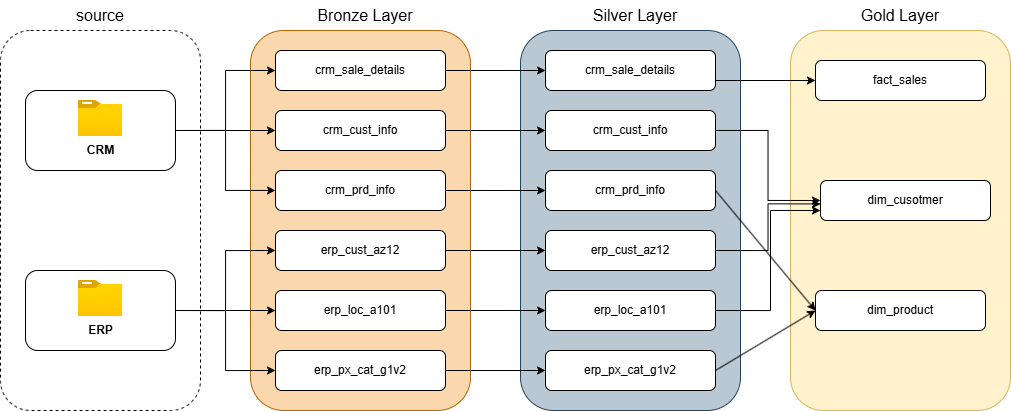

The diagram above was exported from draw.io. Its source (the exported page's mxGraphModel, read from the mxfile embedded in the PNG):
<mxGraphModel dx="1176" dy="687" grid="1" gridSize="10" guides="1" tooltips="1" connect="1" arrows="1" fold="1" page="1" pageScale="1" pageWidth="850" pageHeight="1100" background="#FFFFFF" math="0" shadow="0">
  <root>
    <mxCell id="0" />
    <mxCell id="1" parent="0" />
    <mxCell id="4Ehx38y6miOJIYWaEG7S-7" parent="1" style="rounded=1;whiteSpace=wrap;html=1;dashed=1;" value="" vertex="1">
      <mxGeometry height="380" width="200" x="50" y="60" as="geometry" />
    </mxCell>
    <mxCell id="4Ehx38y6miOJIYWaEG7S-1" parent="1" style="rounded=1;whiteSpace=wrap;html=1;" value="" vertex="1">
      <mxGeometry height="80" width="150" x="75" y="120" as="geometry" />
    </mxCell>
    <mxCell id="4Ehx38y6miOJIYWaEG7S-3" parent="1" style="image;aspect=fixed;html=1;points=[];align=center;fontSize=12;image=img/lib/azure2/general/Folder_Blank.svg;" value="&lt;b&gt;CRM&lt;/b&gt;" vertex="1">
      <mxGeometry height="36" width="44.36" x="127.82" y="130" as="geometry" />
    </mxCell>
    <mxCell id="4Ehx38y6miOJIYWaEG7S-4" parent="1" style="rounded=1;whiteSpace=wrap;html=1;" value="" vertex="1">
      <mxGeometry height="80" width="150" x="75" y="300" as="geometry" />
    </mxCell>
    <mxCell id="4Ehx38y6miOJIYWaEG7S-5" parent="1" style="image;aspect=fixed;html=1;points=[];align=center;fontSize=12;image=img/lib/azure2/general/Folder_Blank.svg;" value="&lt;b&gt;ERP&lt;/b&gt;" vertex="1">
      <mxGeometry height="36" width="44.36" x="127.82" y="310" as="geometry" />
    </mxCell>
    <mxCell id="4Ehx38y6miOJIYWaEG7S-8" parent="1" style="text;html=1;whiteSpace=wrap;strokeColor=none;fillColor=none;align=center;verticalAlign=middle;rounded=0;" value="&lt;font style=&quot;font-size: 16px;&quot;&gt;source&lt;/font&gt;" vertex="1">
      <mxGeometry height="30" width="60" x="120" y="30" as="geometry" />
    </mxCell>
    <mxCell id="4Ehx38y6miOJIYWaEG7S-9" parent="1" style="rounded=1;whiteSpace=wrap;html=1;fillColor=#fad7ac;strokeColor=#b46504;" value="" vertex="1">
      <mxGeometry height="380" width="220" x="300" y="60" as="geometry" />
    </mxCell>
    <mxCell id="4Ehx38y6miOJIYWaEG7S-10" parent="1" style="text;html=1;whiteSpace=wrap;strokeColor=none;fillColor=none;align=center;verticalAlign=middle;rounded=0;" value="&lt;font style=&quot;font-size: 16px;&quot;&gt;Bronze Layer&lt;/font&gt;" vertex="1">
      <mxGeometry height="30" width="110" x="360" y="30" as="geometry" />
    </mxCell>
    <mxCell id="4Ehx38y6miOJIYWaEG7S-11" parent="1" style="rounded=1;whiteSpace=wrap;html=1;" value="crm_sale_details" vertex="1">
      <mxGeometry height="40" width="170" x="325" y="80" as="geometry" />
    </mxCell>
    <mxCell id="4Ehx38y6miOJIYWaEG7S-12" parent="1" style="rounded=1;whiteSpace=wrap;html=1;" value="crm_cust_info" vertex="1">
      <mxGeometry height="40" width="170" x="325" y="140" as="geometry" />
    </mxCell>
    <mxCell id="4Ehx38y6miOJIYWaEG7S-14" parent="1" style="rounded=1;whiteSpace=wrap;html=1;" value="crm_prd_info" vertex="1">
      <mxGeometry height="40" width="170" x="325" y="200" as="geometry" />
    </mxCell>
    <mxCell id="4Ehx38y6miOJIYWaEG7S-15" parent="1" style="rounded=1;whiteSpace=wrap;html=1;" value="erp_cust_az12" vertex="1">
      <mxGeometry height="40" width="170" x="325" y="260" as="geometry" />
    </mxCell>
    <mxCell id="4Ehx38y6miOJIYWaEG7S-16" parent="1" style="rounded=1;whiteSpace=wrap;html=1;" value="erp_loc_a101" vertex="1">
      <mxGeometry height="40" width="170" x="325" y="320" as="geometry" />
    </mxCell>
    <mxCell id="4Ehx38y6miOJIYWaEG7S-17" parent="1" style="rounded=1;whiteSpace=wrap;html=1;" value="erp_px_cat_g1v2" vertex="1">
      <mxGeometry height="40" width="170" x="325" y="380" as="geometry" />
    </mxCell>
    <mxCell id="4Ehx38y6miOJIYWaEG7S-20" edge="1" parent="1" source="4Ehx38y6miOJIYWaEG7S-1" style="edgeStyle=orthogonalEdgeStyle;rounded=0;orthogonalLoop=1;jettySize=auto;html=1;exitX=1;exitY=0.5;exitDx=0;exitDy=0;entryX=0;entryY=0.5;entryDx=0;entryDy=0;" target="4Ehx38y6miOJIYWaEG7S-11">
      <mxGeometry relative="1" as="geometry" />
    </mxCell>
    <mxCell id="4Ehx38y6miOJIYWaEG7S-22" edge="1" parent="1" source="4Ehx38y6miOJIYWaEG7S-1" style="edgeStyle=orthogonalEdgeStyle;rounded=0;orthogonalLoop=1;jettySize=auto;html=1;exitX=1;exitY=0.5;exitDx=0;exitDy=0;" target="4Ehx38y6miOJIYWaEG7S-12">
      <mxGeometry relative="1" as="geometry" />
    </mxCell>
    <mxCell id="4Ehx38y6miOJIYWaEG7S-23" edge="1" parent="1" source="4Ehx38y6miOJIYWaEG7S-1" style="edgeStyle=orthogonalEdgeStyle;rounded=0;orthogonalLoop=1;jettySize=auto;html=1;exitX=1;exitY=0.5;exitDx=0;exitDy=0;" target="4Ehx38y6miOJIYWaEG7S-14">
      <mxGeometry relative="1" as="geometry" />
    </mxCell>
    <mxCell id="4Ehx38y6miOJIYWaEG7S-29" edge="1" parent="1" source="4Ehx38y6miOJIYWaEG7S-4" style="edgeStyle=orthogonalEdgeStyle;rounded=0;orthogonalLoop=1;jettySize=auto;html=1;exitX=1;exitY=0.5;exitDx=0;exitDy=0;entryX=0;entryY=0.5;entryDx=0;entryDy=0;" target="4Ehx38y6miOJIYWaEG7S-16">
      <mxGeometry relative="1" as="geometry" />
    </mxCell>
    <mxCell id="4Ehx38y6miOJIYWaEG7S-28" edge="1" parent="1" source="4Ehx38y6miOJIYWaEG7S-4" style="edgeStyle=orthogonalEdgeStyle;rounded=0;orthogonalLoop=1;jettySize=auto;html=1;exitX=1;exitY=0.5;exitDx=0;exitDy=0;entryX=0;entryY=0.5;entryDx=0;entryDy=0;" target="4Ehx38y6miOJIYWaEG7S-15">
      <mxGeometry relative="1" as="geometry" />
    </mxCell>
    <mxCell id="4Ehx38y6miOJIYWaEG7S-30" edge="1" parent="1" source="4Ehx38y6miOJIYWaEG7S-4" style="edgeStyle=orthogonalEdgeStyle;rounded=0;orthogonalLoop=1;jettySize=auto;html=1;exitX=1;exitY=0.5;exitDx=0;exitDy=0;entryX=0;entryY=0.5;entryDx=0;entryDy=0;" target="4Ehx38y6miOJIYWaEG7S-17">
      <mxGeometry relative="1" as="geometry" />
    </mxCell>
    <mxCell id="4Ehx38y6miOJIYWaEG7S-31" parent="1" style="rounded=1;whiteSpace=wrap;html=1;fillColor=#bac8d3;strokeColor=#23445d;" value="" vertex="1">
      <mxGeometry height="380" width="220" x="570" y="60" as="geometry" />
    </mxCell>
    <mxCell id="4Ehx38y6miOJIYWaEG7S-32" parent="1" style="text;html=1;whiteSpace=wrap;strokeColor=none;fillColor=none;align=center;verticalAlign=middle;rounded=0;" value="&lt;span style=&quot;font-size: 16px;&quot;&gt;Silver Layer&lt;/span&gt;" vertex="1">
      <mxGeometry height="30" width="110" x="630" y="30" as="geometry" />
    </mxCell>
    <mxCell id="4Ehx38y6miOJIYWaEG7S-33" parent="1" style="rounded=1;whiteSpace=wrap;html=1;" value="crm_sale_details" vertex="1">
      <mxGeometry height="40" width="170" x="595" y="80" as="geometry" />
    </mxCell>
    <mxCell id="4Ehx38y6miOJIYWaEG7S-34" parent="1" style="rounded=1;whiteSpace=wrap;html=1;" value="crm_cust_info" vertex="1">
      <mxGeometry height="40" width="170" x="595" y="140" as="geometry" />
    </mxCell>
    <mxCell id="4Ehx38y6miOJIYWaEG7S-35" parent="1" style="rounded=1;whiteSpace=wrap;html=1;" value="crm_prd_info" vertex="1">
      <mxGeometry height="40" width="170" x="595" y="200" as="geometry" />
    </mxCell>
    <mxCell id="4Ehx38y6miOJIYWaEG7S-36" parent="1" style="rounded=1;whiteSpace=wrap;html=1;" value="erp_cust_az12" vertex="1">
      <mxGeometry height="40" width="170" x="595" y="260" as="geometry" />
    </mxCell>
    <mxCell id="4Ehx38y6miOJIYWaEG7S-37" parent="1" style="rounded=1;whiteSpace=wrap;html=1;" value="erp_loc_a101" vertex="1">
      <mxGeometry height="40" width="170" x="595" y="320" as="geometry" />
    </mxCell>
    <mxCell id="4Ehx38y6miOJIYWaEG7S-38" parent="1" style="rounded=1;whiteSpace=wrap;html=1;" value="erp_px_cat_g1v2" vertex="1">
      <mxGeometry height="40" width="170" x="595" y="380" as="geometry" />
    </mxCell>
    <mxCell id="4Ehx38y6miOJIYWaEG7S-39" edge="1" parent="1" source="4Ehx38y6miOJIYWaEG7S-11" style="edgeStyle=orthogonalEdgeStyle;rounded=0;orthogonalLoop=1;jettySize=auto;html=1;exitX=1;exitY=0.5;exitDx=0;exitDy=0;entryX=0;entryY=0.5;entryDx=0;entryDy=0;" target="4Ehx38y6miOJIYWaEG7S-33">
      <mxGeometry relative="1" as="geometry" />
    </mxCell>
    <mxCell id="4Ehx38y6miOJIYWaEG7S-40" edge="1" parent="1" source="4Ehx38y6miOJIYWaEG7S-12" style="edgeStyle=orthogonalEdgeStyle;rounded=0;orthogonalLoop=1;jettySize=auto;html=1;exitX=1;exitY=0.5;exitDx=0;exitDy=0;entryX=0;entryY=0.5;entryDx=0;entryDy=0;" target="4Ehx38y6miOJIYWaEG7S-34">
      <mxGeometry relative="1" as="geometry" />
    </mxCell>
    <mxCell id="4Ehx38y6miOJIYWaEG7S-41" edge="1" parent="1" source="4Ehx38y6miOJIYWaEG7S-14" style="edgeStyle=orthogonalEdgeStyle;rounded=0;orthogonalLoop=1;jettySize=auto;html=1;exitX=1;exitY=0.5;exitDx=0;exitDy=0;" target="4Ehx38y6miOJIYWaEG7S-35">
      <mxGeometry relative="1" as="geometry" />
    </mxCell>
    <mxCell id="4Ehx38y6miOJIYWaEG7S-42" edge="1" parent="1" source="4Ehx38y6miOJIYWaEG7S-15" style="edgeStyle=orthogonalEdgeStyle;rounded=0;orthogonalLoop=1;jettySize=auto;html=1;exitX=1;exitY=0.5;exitDx=0;exitDy=0;entryX=0;entryY=0.5;entryDx=0;entryDy=0;" target="4Ehx38y6miOJIYWaEG7S-36">
      <mxGeometry relative="1" as="geometry" />
    </mxCell>
    <mxCell id="4Ehx38y6miOJIYWaEG7S-43" edge="1" parent="1" source="4Ehx38y6miOJIYWaEG7S-16" style="edgeStyle=orthogonalEdgeStyle;rounded=0;orthogonalLoop=1;jettySize=auto;html=1;exitX=1;exitY=0.5;exitDx=0;exitDy=0;entryX=0;entryY=0.5;entryDx=0;entryDy=0;" target="4Ehx38y6miOJIYWaEG7S-37">
      <mxGeometry relative="1" as="geometry" />
    </mxCell>
    <mxCell id="4Ehx38y6miOJIYWaEG7S-44" edge="1" parent="1" source="4Ehx38y6miOJIYWaEG7S-17" style="edgeStyle=orthogonalEdgeStyle;rounded=0;orthogonalLoop=1;jettySize=auto;html=1;exitX=1;exitY=0.5;exitDx=0;exitDy=0;entryX=0;entryY=0.5;entryDx=0;entryDy=0;" target="4Ehx38y6miOJIYWaEG7S-38">
      <mxGeometry relative="1" as="geometry" />
    </mxCell>
    <mxCell id="4Ehx38y6miOJIYWaEG7S-45" parent="1" style="rounded=1;whiteSpace=wrap;html=1;fillColor=#fff2cc;strokeColor=#d6b656;" value="" vertex="1">
      <mxGeometry height="380" width="220" x="840" y="60" as="geometry" />
    </mxCell>
    <mxCell id="4Ehx38y6miOJIYWaEG7S-46" parent="1" style="text;html=1;whiteSpace=wrap;strokeColor=none;fillColor=none;align=center;verticalAlign=middle;rounded=0;" value="&lt;span style=&quot;font-size: 16px;&quot;&gt;Gold Layer&lt;/span&gt;" vertex="1">
      <mxGeometry height="30" width="110" x="895" y="30" as="geometry" />
    </mxCell>
    <mxCell id="4Ehx38y6miOJIYWaEG7S-48" parent="1" style="rounded=1;whiteSpace=wrap;html=1;" value="fact_sales" vertex="1">
      <mxGeometry height="40" width="170" x="865" y="90" as="geometry" />
    </mxCell>
    <mxCell id="4Ehx38y6miOJIYWaEG7S-49" parent="1" style="rounded=1;whiteSpace=wrap;html=1;" value="dim_cusotmer" vertex="1">
      <mxGeometry height="40" width="170" x="870" y="210" as="geometry" />
    </mxCell>
    <mxCell id="4Ehx38y6miOJIYWaEG7S-50" parent="1" style="rounded=1;whiteSpace=wrap;html=1;" value="dim_product" vertex="1">
      <mxGeometry height="40" width="170" x="865" y="320" as="geometry" />
    </mxCell>
    <mxCell id="4Ehx38y6miOJIYWaEG7S-52" edge="1" parent="1" source="4Ehx38y6miOJIYWaEG7S-33" style="edgeStyle=orthogonalEdgeStyle;rounded=0;orthogonalLoop=1;jettySize=auto;html=1;exitX=1;exitY=0.75;exitDx=0;exitDy=0;entryX=0;entryY=0.5;entryDx=0;entryDy=0;" target="4Ehx38y6miOJIYWaEG7S-48">
      <mxGeometry relative="1" as="geometry" />
    </mxCell>
    <mxCell id="4Ehx38y6miOJIYWaEG7S-53" edge="1" parent="1" source="4Ehx38y6miOJIYWaEG7S-34" style="edgeStyle=orthogonalEdgeStyle;rounded=0;orthogonalLoop=1;jettySize=auto;html=1;entryX=0;entryY=0.5;entryDx=0;entryDy=0;" target="4Ehx38y6miOJIYWaEG7S-49">
      <mxGeometry relative="1" as="geometry" />
    </mxCell>
    <mxCell id="4Ehx38y6miOJIYWaEG7S-57" edge="1" parent="1" source="4Ehx38y6miOJIYWaEG7S-36" style="edgeStyle=orthogonalEdgeStyle;rounded=0;orthogonalLoop=1;jettySize=auto;html=1;exitX=1;exitY=0.5;exitDx=0;exitDy=0;entryX=0.001;entryY=0.586;entryDx=0;entryDy=0;entryPerimeter=0;" target="4Ehx38y6miOJIYWaEG7S-49">
      <mxGeometry relative="1" as="geometry" />
    </mxCell>
    <mxCell id="4Ehx38y6miOJIYWaEG7S-58" edge="1" parent="1" source="4Ehx38y6miOJIYWaEG7S-37" style="edgeStyle=orthogonalEdgeStyle;rounded=0;orthogonalLoop=1;jettySize=auto;html=1;exitX=1;exitY=0.5;exitDx=0;exitDy=0;entryX=0;entryY=0.75;entryDx=0;entryDy=0;" target="4Ehx38y6miOJIYWaEG7S-49">
      <mxGeometry relative="1" as="geometry">
        <Array as="points">
          <mxPoint x="820" y="340" />
          <mxPoint x="820" y="240" />
        </Array>
      </mxGeometry>
    </mxCell>
    <mxCell id="4Ehx38y6miOJIYWaEG7S-60" edge="1" parent="1" source="4Ehx38y6miOJIYWaEG7S-35" style="endArrow=classic;html=1;rounded=0;exitX=1;exitY=0.5;exitDx=0;exitDy=0;entryX=0;entryY=0.5;entryDx=0;entryDy=0;" target="4Ehx38y6miOJIYWaEG7S-50" value="">
      <mxGeometry height="50" relative="1" width="50" as="geometry">
        <mxPoint x="750" y="330" as="sourcePoint" />
        <mxPoint x="800" y="280" as="targetPoint" />
      </mxGeometry>
    </mxCell>
    <mxCell id="4Ehx38y6miOJIYWaEG7S-61" edge="1" parent="1" source="4Ehx38y6miOJIYWaEG7S-38" style="endArrow=classic;html=1;rounded=0;exitX=1;exitY=0.5;exitDx=0;exitDy=0;entryX=0;entryY=0.5;entryDx=0;entryDy=0;" target="4Ehx38y6miOJIYWaEG7S-50" value="">
      <mxGeometry height="50" relative="1" width="50" as="geometry">
        <mxPoint x="820" y="350" as="sourcePoint" />
        <mxPoint x="920" y="470" as="targetPoint" />
      </mxGeometry>
    </mxCell>
  </root>
</mxGraphModel>